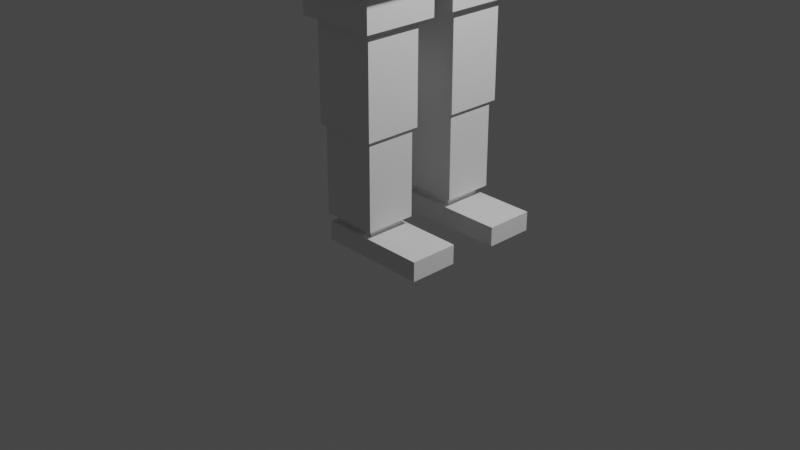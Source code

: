 # Source: Template.blend  (saved by Blender 2.81.16; exported with 4.5.12 LTS)
import bpy
from mathutils import Matrix  # noqa: F401  (used for matrix-valued properties, if any)

bpy.ops.wm.read_factory_settings(use_empty=True)
scene = bpy.context.scene
scene.name = 'Scene'

# ---- collections
col_collection = bpy.data.collections.new('Collection'); scene.collection.children.link(col_collection)

# ---- materials (node trees are filled in below, after node groups)
mat_material = bpy.data.materials.new('Material')
mat_material.alpha_threshold = 0.0
mat_material.use_transparent_shadow = False
mat_material.line_color = (0.0, 0.0, 0.0, 1.0)

# ---- material node trees
mat_material.use_nodes = True; mat_material.node_tree.nodes.clear()
_N = mat_material.node_tree.nodes; _L = mat_material.node_tree.links
n0 = _N.new('ShaderNodeOutputMaterial'); n0.name = 'Material Output'; n0.location = (300, 300)
n1 = _N.new('ShaderNodeBsdfPrincipled'); n1.name = 'Principled BSDF'; n1.location = (10, 300)
n1.distribution = 'GGX'
n1.subsurface_method = 'BURLEY'
n1.inputs[2].default_value = 0.4
n1.inputs[3].default_value = 1.45
n1.inputs[27].default_value = (0.0, 0.0, 0.0, 1.0)
n1.inputs[28].default_value = 1.0
_L.new(n1.outputs[0], n0.inputs[0])
n0.is_active_output = True

# ---- world
world_world = bpy.data.worlds.new('World'); scene.world = world_world
world_world.use_nodes = True; world_world.node_tree.nodes.clear()
_N = world_world.node_tree.nodes; _L = world_world.node_tree.links
n0 = _N.new('ShaderNodeOutputWorld'); n0.name = 'World Output'; n0.location = (300, 300)
n1 = _N.new('ShaderNodeBackground'); n1.name = 'Background'; n1.location = (10, 300)
n1.inputs[0].default_value = (0.05088, 0.05088, 0.05088, 1.0)
_L.new(n1.outputs[0], n0.inputs[0])
n0.is_active_output = True
world_world.color = (0.05088, 0.05088, 0.05088)
world_world.use_sun_shadow = False
world_world.sun_shadow_jitter_overblur = 0.0

# ---- cameras
cam_camera = bpy.data.cameras.new('Camera')
cam_camera.clip_end = 100.0
cam_camera.lens = 52.66
cam_camera.ortho_scale = 7.314

# ---- lights
light_light = bpy.data.lights.new('Light', 'POINT')
light_light.transmission_factor = 0.0
light_light.energy = 1000.0
light_light.shadow_soft_size = 0.1
light_light.shadow_maximum_resolution = 0.006
light_light.use_absolute_resolution = True

# ---- meshes
me_cube = bpy.data.meshes.new('Cube')
me_cube.from_pydata([(1.0, 1.0, 1.077), (1.0, 1.0, -1.0), (-1.0, 1.0, 1.077), (-1.0, 1.0, -1.0), (1.0, 1.0, 0.7496), (-1.0, 1.0, 0.7496), (1.302, 1.0, 0.7496), (1.302, 1.0, -1.0), (1.0, 1.0, 0.6533), (-1.0, 1.0, 0.6533), (1.302, 1.0, 0.6533), (1.523, 1.0, 0.6533), (1.523, 1.0, -1.0), (-1.0, 1.0, -1.083), (1.0, 1.0, -1.083), (1.302, 1.0, -1.083), (-1.0, 1.0, -1.148), (1.0, 1.0, -1.148), (-1.0, 0.0, -1.0), (1.0, 0.0, 1.077), (-1.0, 0.0, 1.077), (1.0, 0.0, 0.7496), (-1.0, 0.0, 0.7496), (1.302, 0.0, -1.0), (1.302, 0.0, 0.7496), (1.302, 0.0, 0.6533), (-1.0, 0.0, 0.6533), (1.523, 0.0, -1.0), (1.523, 0.0, 0.6533), (-1.0, 0.0, -1.083), (1.0, 0.0, -1.083), (1.302, 0.0, -1.083), (-1.0, 0.0, -1.148), (1.0, 0.0, -1.148), (1.0, 1.087, -1.0), (-1.0, 1.087, -1.0), (1.0, 1.087, 0.6533), (-1.0, 1.087, 0.6533), (-1.0, 1.087, 0.7496), (1.0, 1.087, 0.7496), (1.302, 1.087, 0.6533), (1.302, 1.087, -1.0), (1.0, 1.0, -1.267), (-1.0, 1.0, -1.267), (1.0, 0.0, -1.267), (-1.0, 0.0, -1.267)], [], [(22, 20, 2, 5), (5, 2, 0, 4), (1, 3, 35, 34), (26, 22, 5, 9), (8, 4, 6, 10), (3, 9, 37, 35), (23, 7, 12, 27), (18, 26, 9, 3), (4, 8, 36, 39), (7, 10, 11, 12), (30, 14, 15, 31), (18, 3, 13, 29), (1, 7, 15, 14), (3, 1, 14, 13), (29, 13, 16, 32), (13, 14, 17, 16), (14, 30, 33, 17), (16, 17, 42, 43), (7, 23, 31, 15), (10, 25, 28, 11), (12, 11, 28, 27), (10, 6, 24, 25), (4, 21, 24, 6), (4, 0, 19, 21), (0, 2, 20, 19), (37, 38, 39, 36), (34, 36, 40, 41), (35, 37, 36, 34), (10, 7, 41, 40), (5, 4, 39, 38), (8, 10, 40, 36), (9, 5, 38, 37), (7, 1, 34, 41), (43, 42, 44, 45), (32, 16, 43, 45), (33, 32, 45, 44), (17, 33, 44, 42)])
_uv = me_cube.uv_layers.new(name='UVMap')
_uv.uv.foreach_set('vector', [0.5937, 0.125, 0.625, 0.125, 0.625, 0.25, 0.5937, 0.25, 0.5937, 0.25, 0.625, 0.25, 0.625, 0.5, 0.5937, 0.5, 0.375, 0.5, 0.375, 0.25, 0.375, 0.25, 0.375, 0.5, 0.5817, 0.125, 0.5937, 0.125, 0.5937, 0.25, 0.5817, 0.25, 0.5817, 0.5, 0.5937, 0.5, 0.5937, 0.5, 0.5817, 0.5, 0.375, 0.25, 0.5817, 0.25, 0.5817, 0.25, 0.375, 0.25, 0.375, 0.625, 0.375, 0.5, 0.375, 0.5, 0.375, 0.625, 0.375, 0.125, 0.5817, 0.125, 0.5817, 0.25, 0.375, 0.25, 0.5937, 0.5, 0.5817, 0.5, 0.5817, 0.5, 0.5937, 0.5, 0.375, 0.5, 0.5817, 0.5, 0.5817, 0.5, 0.375, 0.5, 0.375, 0.625, 0.375, 0.5, 0.375, 0.5, 0.375, 0.625, 0.375, 0.125, 0.375, 0.25, 0.375, 0.25, 0.375, 0.125, 0.375, 0.5, 0.375, 0.5, 0.375, 0.5, 0.375, 0.5, 0.375, 0.25, 0.375, 0.5, 0.375, 0.5, 0.375, 0.25, 0.375, 0.125, 0.375, 0.25, 0.375, 0.25, 0.375, 0.125, 0.375, 0.25, 0.375, 0.5, 0.375, 0.5, 0.375, 0.25, 0.375, 0.5, 0.375, 0.625, 0.375, 0.625, 0.375, 0.5, 0.375, 0.25, 0.375, 0.5, 0.375, 0.5, 0.375, 0.25, 0.375, 0.5, 0.375, 0.625, 0.375, 0.625, 0.375, 0.5, 0.5817, 0.5, 0.5817, 0.625, 0.5817, 0.625, 0.5817, 0.5, 0.375, 0.5, 0.5817, 0.5, 0.5817, 0.625, 0.375, 0.625, 0.5817, 0.5, 0.5937, 0.5, 0.5937, 0.625, 0.5817, 0.625, 0.5937, 0.5, 0.5937, 0.625, 0.5937, 0.625, 0.5937, 0.5, 0.5937, 0.5, 0.625, 0.5, 0.625, 0.625, 0.5937, 0.625, 0.625, 0.5, 0.875, 0.5, 0.875, 0.625, 0.625, 0.625, 0.5817, 0.25, 0.5937, 0.25, 0.5937, 0.5, 0.5817, 0.5, 0.375, 0.5, 0.5817, 0.5, 0.5817, 0.5, 0.375, 0.5, 0.375, 0.25, 0.5817, 0.25, 0.5817, 0.5, 0.375, 0.5, 0.5817, 0.5, 0.375, 0.5, 0.375, 0.5, 0.5817, 0.5, 0.5937, 0.25, 0.5937, 0.5, 0.5937, 0.5, 0.5937, 0.25, 0.5817, 0.5, 0.5817, 0.5, 0.5817, 0.5, 0.5817, 0.5, 0.5817, 0.25, 0.5937, 0.25, 0.5937, 0.25, 0.5817, 0.25, 0.375, 0.5, 0.375, 0.5, 0.375, 0.5, 0.375, 0.5, 0.125, 0.5, 0.375, 0.5, 0.375, 0.625, 0.125, 0.625, 0.375, 0.125, 0.375, 0.25, 0.375, 0.25, 0.375, 0.125, 0.0, 0.0, 0.0, 0.0, 0.0, 0.0, 0.0, 0.0, 0.375, 0.5, 0.375, 0.625, 0.375, 0.625, 0.375, 0.5])
me_cube.materials.append(mat_material)
me_cube.use_remesh_preserve_volume = False
me_cube.use_remesh_preserve_attributes = False
me_cube.use_mirror_vertex_groups = False
me_cube.update()
me_cube_001 = bpy.data.meshes.new('Cube.001')
me_cube_001.from_pydata([(-1.0, -1.0, -1.0), (-1.0, -1.0, 1.0), (-1.0, 1.0, -1.0), (-1.0, 1.0, 1.0), (1.0, -1.0, -1.0), (1.0, -1.0, 1.0), (1.0, 1.0, -1.0), (1.0, 1.0, 1.0)], [], [(0, 1, 3, 2), (2, 3, 7, 6), (6, 7, 5, 4), (4, 5, 1, 0), (2, 6, 4, 0), (7, 3, 1, 5)])
_uv = me_cube_001.uv_layers.new(name='UVMap')
_uv.uv.foreach_set('vector', [0.375, 0.0, 0.625, 0.0, 0.625, 0.25, 0.375, 0.25, 0.375, 0.25, 0.625, 0.25, 0.625, 0.5, 0.375, 0.5, 0.375, 0.5, 0.625, 0.5, 0.625, 0.75, 0.375, 0.75, 0.375, 0.75, 0.625, 0.75, 0.625, 1.0, 0.375, 1.0, 0.125, 0.5, 0.375, 0.5, 0.375, 0.75, 0.125, 0.75, 0.625, 0.5, 0.875, 0.5, 0.875, 0.75, 0.625, 0.75])
me_cube_001.use_remesh_fix_poles = True
me_cube_001.use_remesh_preserve_attributes = False
me_cube_001.use_mirror_vertex_groups = False
me_cube_001.update()
me_cube_002 = bpy.data.meshes.new('Cube.002')
me_cube_002.from_pydata([(-1.0, -1.0, -1.0), (-1.0, -1.0, 1.0), (-1.0, 1.584, -1.0), (-1.0, 1.424, 1.0), (1.0, -1.0, -1.0), (1.0, -1.0, 1.0), (1.0, 1.584, -1.0), (1.0, 1.424, 1.0)], [], [(0, 1, 3, 2), (2, 3, 7, 6), (6, 7, 5, 4), (4, 5, 1, 0), (2, 6, 4, 0), (7, 3, 1, 5)])
_uv = me_cube_002.uv_layers.new(name='UVMap')
_uv.uv.foreach_set('vector', [0.375, 0.0, 0.625, 0.0, 0.625, 0.25, 0.375, 0.25, 0.375, 0.25, 0.625, 0.25, 0.625, 0.5, 0.375, 0.5, 0.375, 0.5, 0.625, 0.5, 0.625, 0.75, 0.375, 0.75, 0.375, 0.75, 0.625, 0.75, 0.625, 1.0, 0.375, 1.0, 0.125, 0.5, 0.375, 0.5, 0.375, 0.75, 0.125, 0.75, 0.625, 0.5, 0.875, 0.5, 0.875, 0.75, 0.625, 0.75])
me_cube_002.use_remesh_fix_poles = True
me_cube_002.use_remesh_preserve_attributes = False
me_cube_002.use_mirror_vertex_groups = False
me_cube_002.update()
me_cube_003 = bpy.data.meshes.new('Cube.003')
me_cube_003.from_pydata([(-1.0, -1.0, -9.751), (-1.0, -1.0, 1.0), (-1.0, 1.0, -9.751), (-1.0, 1.0, 1.0), (1.0, -1.0, -9.751), (1.0, -1.0, 1.0), (1.0, 1.0, -9.751), (1.0, 1.0, 1.0)], [], [(0, 1, 3, 2), (2, 3, 7, 6), (6, 7, 5, 4), (4, 5, 1, 0), (2, 6, 4, 0), (7, 3, 1, 5)])
_uv = me_cube_003.uv_layers.new(name='UVMap')
_uv.uv.foreach_set('vector', [0.375, 0.0, 0.625, 0.0, 0.625, 0.25, 0.375, 0.25, 0.375, 0.25, 0.625, 0.25, 0.625, 0.5, 0.375, 0.5, 0.375, 0.5, 0.625, 0.5, 0.625, 0.75, 0.375, 0.75, 0.375, 0.75, 0.625, 0.75, 0.625, 1.0, 0.375, 1.0, 0.125, 0.5, 0.375, 0.5, 0.375, 0.75, 0.125, 0.75, 0.625, 0.5, 0.875, 0.5, 0.875, 0.75, 0.625, 0.75])
me_cube_003.use_remesh_fix_poles = True
me_cube_003.use_remesh_preserve_attributes = False
me_cube_003.use_mirror_vertex_groups = False
me_cube_003.update()
me_cube_004 = bpy.data.meshes.new('Cube.004')
me_cube_004.from_pydata([(-1.0, -1.0, 1.0), (-1.0, 1.0, -1.0), (-1.0, 1.0, 1.0), (1.0, -1.0, 1.0), (1.0, 1.0, -1.0), (1.0, 1.0, 1.0), (-1.0, 0.0, -1.0), (-1.0, 0.0, 1.0), (1.0, 0.0, -1.0), (1.0, 0.0, 1.0), (-1.0, -1.0, -0.1681), (-1.0, 1.0, -0.1681), (1.0, 1.0, -0.1681), (1.0, -1.0, -0.1681), (1.0, 0.0, -0.1681), (-1.0, 0.0, -0.1681), (1.0, -0.8718, -0.1681), (-1.0, -0.8718, -0.1681), (1.0, -0.8718, -1.0), (-1.0, -0.8718, -1.0)], [], [(15, 7, 2, 11), (11, 2, 5, 12), (14, 9, 3, 13), (13, 3, 0, 10), (9, 7, 0, 3), (5, 2, 7, 9), (1, 4, 8, 6), (12, 5, 9, 14), (10, 0, 7, 15), (8, 14, 16, 18), (4, 12, 14, 8), (1, 11, 12, 4), (6, 15, 11, 1), (15, 14, 13, 10), (17, 19, 18, 16), (14, 15, 17, 16), (15, 6, 19, 17), (6, 8, 18, 19)])
_uv = me_cube_004.uv_layers.new(name='UVMap')
_uv.uv.foreach_set('vector', [0.479, 0.125, 0.625, 0.125, 0.625, 0.25, 0.479, 0.25, 0.479, 0.25, 0.625, 0.25, 0.625, 0.5, 0.479, 0.5, 0.479, 0.625, 0.625, 0.625, 0.625, 0.75, 0.479, 0.75, 0.479, 0.75, 0.625, 0.75, 0.625, 1.0, 0.479, 1.0, 0.625, 0.625, 0.875, 0.625, 0.875, 0.75, 0.625, 0.75, 0.625, 0.5, 0.875, 0.5, 0.875, 0.625, 0.625, 0.625, 0.125, 0.5, 0.375, 0.5, 0.375, 0.625, 0.125, 0.625, 0.479, 0.5, 0.625, 0.5, 0.625, 0.625, 0.479, 0.625, 0.479, 0.0, 0.625, 0.0, 0.625, 0.125, 0.479, 0.125, 0.375, 0.625, 0.479, 0.625, 0.479, 0.625, 0.375, 0.625, 0.375, 0.5, 0.479, 0.5, 0.479, 0.625, 0.375, 0.625, 0.375, 0.25, 0.479, 0.25, 0.479, 0.5, 0.375, 0.5, 0.375, 0.125, 0.479, 0.125, 0.479, 0.25, 0.375, 0.25, 0.479, 0.125, 0.479, 0.625, 0.479, 0.75, 0.479, 0.0, 0.479, 0.125, 0.375, 0.125, 0.375, 0.625, 0.479, 0.625, 0.479, 0.625, 0.479, 0.125, 0.479, 0.125, 0.479, 0.625, 0.479, 0.125, 0.375, 0.125, 0.375, 0.125, 0.479, 0.125, 0.125, 0.625, 0.375, 0.625, 0.375, 0.625, 0.125, 0.625])
me_cube_004.use_remesh_fix_poles = True
me_cube_004.use_remesh_preserve_attributes = False
me_cube_004.use_mirror_vertex_groups = False
me_cube_004.update()
me_cube_005 = bpy.data.meshes.new('Cube.005')
me_cube_005.from_pydata([(-1.0, -0.7828, -2.228), (-1.0, -0.7828, 1.0), (-1.0, 1.0, -2.228), (-1.0, 1.0, 1.0), (1.0, -0.7828, -2.228), (1.0, -0.7828, 1.0), (1.0, 1.0, -2.228), (1.0, 1.0, 1.0)], [], [(0, 1, 3, 2), (2, 3, 7, 6), (6, 7, 5, 4), (4, 5, 1, 0), (2, 6, 4, 0), (7, 3, 1, 5)])
_uv = me_cube_005.uv_layers.new(name='UVMap')
_uv.uv.foreach_set('vector', [0.375, 0.0, 0.625, 0.0, 0.625, 0.25, 0.375, 0.25, 0.375, 0.25, 0.625, 0.25, 0.625, 0.5, 0.375, 0.5, 0.375, 0.5, 0.625, 0.5, 0.625, 0.75, 0.375, 0.75, 0.375, 0.75, 0.625, 0.75, 0.625, 1.0, 0.375, 1.0, 0.125, 0.5, 0.375, 0.5, 0.375, 0.75, 0.125, 0.75, 0.625, 0.5, 0.875, 0.5, 0.875, 0.75, 0.625, 0.75])
me_cube_005.use_remesh_fix_poles = True
me_cube_005.use_remesh_preserve_attributes = False
me_cube_005.use_mirror_vertex_groups = False
me_cube_005.update()
me_cube_006 = bpy.data.meshes.new('Cube.006')
me_cube_006.from_pydata([(-1.0, -0.8914, -3.228), (-1.0, -0.8914, 0.0), (-1.0, 0.8914, -3.228), (-1.0, 0.8914, 0.0), (1.0, -0.8914, -3.228), (1.0, -0.8914, 0.0), (1.0, 0.8914, -3.228), (1.0, 0.8914, 0.0)], [], [(0, 1, 3, 2), (2, 3, 7, 6), (6, 7, 5, 4), (4, 5, 1, 0), (2, 6, 4, 0), (7, 3, 1, 5)])
_uv = me_cube_006.uv_layers.new(name='UVMap')
_uv.uv.foreach_set('vector', [0.375, 0.0, 0.625, 0.0, 0.625, 0.25, 0.375, 0.25, 0.375, 0.25, 0.625, 0.25, 0.625, 0.5, 0.375, 0.5, 0.375, 0.5, 0.625, 0.5, 0.625, 0.75, 0.375, 0.75, 0.375, 0.75, 0.625, 0.75, 0.625, 1.0, 0.375, 1.0, 0.125, 0.5, 0.375, 0.5, 0.375, 0.75, 0.125, 0.75, 0.625, 0.5, 0.875, 0.5, 0.875, 0.75, 0.625, 0.75])
me_cube_006.use_remesh_fix_poles = True
me_cube_006.use_remesh_preserve_attributes = False
me_cube_006.use_mirror_vertex_groups = False
me_cube_006.update()
me_cube_007 = bpy.data.meshes.new('Cube.007')
me_cube_007.from_pydata([(-1.0, -0.7828, 0.4276), (-1.0, -0.7828, 1.0), (-1.0, 1.0, 0.4276), (-1.0, 1.0, 1.0), (1.0, -0.7828, 0.4276), (1.0, -0.7828, 1.0), (1.0, 1.0, 0.4276), (1.0, 1.0, 1.0), (-1.295, 1.263, 0.4276), (-1.295, -1.046, 0.4276), (1.295, 1.263, 0.4276), (1.295, -1.046, 0.4276), (-1.295, 1.263, -0.4839), (-1.295, -1.046, -0.4839), (1.295, 1.263, -0.4839), (1.295, -1.046, -0.4839), (3.929, -1.046, 0.4276), (3.929, 1.263, 0.4276), (3.929, -1.046, -0.4839), (3.929, 1.263, -0.4839)], [], [(0, 1, 3, 2), (2, 3, 7, 6), (6, 7, 5, 4), (4, 5, 1, 0), (6, 4, 11, 10), (7, 3, 1, 5), (10, 11, 16, 17), (4, 0, 9, 11), (2, 6, 10, 8), (0, 2, 8, 9), (12, 14, 15, 13), (9, 8, 12, 13), (11, 9, 13, 15), (8, 10, 14, 12), (17, 16, 18, 19), (14, 10, 17, 19), (11, 15, 18, 16), (15, 14, 19, 18)])
_uv = me_cube_007.uv_layers.new(name='UVMap')
_uv.uv.foreach_set('vector', [0.375, 0.0, 0.625, 0.0, 0.625, 0.25, 0.375, 0.25, 0.375, 0.25, 0.625, 0.25, 0.625, 0.5, 0.375, 0.5, 0.375, 0.5, 0.625, 0.5, 0.625, 0.75, 0.375, 0.75, 0.375, 0.75, 0.625, 0.75, 0.625, 1.0, 0.375, 1.0, 0.375, 0.5, 0.375, 0.75, 0.375, 0.75, 0.375, 0.5, 0.625, 0.5, 0.875, 0.5, 0.875, 0.75, 0.625, 0.75, 0.375, 0.5, 0.375, 0.75, 0.375, 0.75, 0.375, 0.5, 0.375, 0.75, 0.375, 1.0, 0.375, 1.0, 0.375, 0.75, 0.375, 0.25, 0.375, 0.5, 0.375, 0.5, 0.375, 0.25, 0.375, 0.0, 0.375, 0.25, 0.375, 0.25, 0.375, 0.0, 0.125, 0.5, 0.375, 0.5, 0.375, 0.75, 0.125, 0.75, 0.375, 0.0, 0.375, 0.25, 0.375, 0.25, 0.375, 0.0, 0.375, 0.75, 0.375, 1.0, 0.375, 1.0, 0.375, 0.75, 0.375, 0.25, 0.375, 0.5, 0.375, 0.5, 0.375, 0.25, 0.375, 0.5, 0.375, 0.75, 0.375, 0.75, 0.375, 0.5, 0.375, 0.5, 0.375, 0.5, 0.375, 0.5, 0.375, 0.5, 0.375, 0.75, 0.375, 0.75, 0.375, 0.75, 0.375, 0.75, 0.375, 0.75, 0.375, 0.5, 0.375, 0.5, 0.375, 0.75])
me_cube_007.use_remesh_fix_poles = True
me_cube_007.use_remesh_preserve_attributes = False
me_cube_007.use_mirror_vertex_groups = False
me_cube_007.update()
me_cube_008 = bpy.data.meshes.new('Cube.008')
me_cube_008.from_pydata([(-1.0, -1.0, 1.0), (-1.0, 1.0, -1.0), (-1.0, 1.0, 1.0), (1.0, -1.0, 1.0), (1.0, 1.0, -1.0), (1.0, 1.0, 1.0), (-1.0, 0.0, -1.0), (-1.0, 0.0, 1.0), (1.0, 0.0, -1.0), (1.0, 0.0, 1.0), (-1.0, -1.0, -0.1681), (-1.0, 1.0, -0.1681), (1.0, 1.0, -0.1681), (1.0, -1.0, -0.1681), (1.0, 0.0, -0.1681), (-1.0, 0.0, -0.1681), (1.0, -0.8718, -0.1681), (-1.0, -0.8718, -0.1681), (1.0, -0.8718, -1.0), (-1.0, -0.8718, -1.0)], [], [(15, 7, 2, 11), (11, 2, 5, 12), (14, 9, 3, 13), (13, 3, 0, 10), (9, 7, 0, 3), (5, 2, 7, 9), (1, 4, 8, 6), (12, 5, 9, 14), (10, 0, 7, 15), (8, 14, 16, 18), (4, 12, 14, 8), (1, 11, 12, 4), (6, 15, 11, 1), (15, 14, 13, 10), (17, 19, 18, 16), (14, 15, 17, 16), (15, 6, 19, 17), (6, 8, 18, 19)])
_uv = me_cube_008.uv_layers.new(name='UVMap')
_uv.uv.foreach_set('vector', [0.479, 0.125, 0.625, 0.125, 0.625, 0.25, 0.479, 0.25, 0.479, 0.25, 0.625, 0.25, 0.625, 0.5, 0.479, 0.5, 0.479, 0.625, 0.625, 0.625, 0.625, 0.75, 0.479, 0.75, 0.479, 0.75, 0.625, 0.75, 0.625, 1.0, 0.479, 1.0, 0.625, 0.625, 0.875, 0.625, 0.875, 0.75, 0.625, 0.75, 0.625, 0.5, 0.875, 0.5, 0.875, 0.625, 0.625, 0.625, 0.125, 0.5, 0.375, 0.5, 0.375, 0.625, 0.125, 0.625, 0.479, 0.5, 0.625, 0.5, 0.625, 0.625, 0.479, 0.625, 0.479, 0.0, 0.625, 0.0, 0.625, 0.125, 0.479, 0.125, 0.375, 0.625, 0.479, 0.625, 0.479, 0.625, 0.375, 0.625, 0.375, 0.5, 0.479, 0.5, 0.479, 0.625, 0.375, 0.625, 0.375, 0.25, 0.479, 0.25, 0.479, 0.5, 0.375, 0.5, 0.375, 0.125, 0.479, 0.125, 0.479, 0.25, 0.375, 0.25, 0.479, 0.125, 0.479, 0.625, 0.479, 0.75, 0.479, 0.0, 0.479, 0.125, 0.375, 0.125, 0.375, 0.625, 0.479, 0.625, 0.479, 0.625, 0.479, 0.125, 0.479, 0.125, 0.479, 0.625, 0.479, 0.125, 0.375, 0.125, 0.375, 0.125, 0.479, 0.125, 0.125, 0.625, 0.375, 0.625, 0.375, 0.625, 0.125, 0.625])
me_cube_008.use_remesh_fix_poles = True
me_cube_008.use_remesh_preserve_attributes = False
me_cube_008.use_mirror_vertex_groups = False
me_cube_008.update()
me_cube_009 = bpy.data.meshes.new('Cube.009')
me_cube_009.from_pydata([(-1.0, -0.7828, -2.228), (-1.0, -0.7828, 1.0), (-1.0, 1.0, -2.228), (-1.0, 1.0, 1.0), (1.0, -0.7828, -2.228), (1.0, -0.7828, 1.0), (1.0, 1.0, -2.228), (1.0, 1.0, 1.0)], [], [(0, 1, 3, 2), (2, 3, 7, 6), (6, 7, 5, 4), (4, 5, 1, 0), (2, 6, 4, 0), (7, 3, 1, 5)])
_uv = me_cube_009.uv_layers.new(name='UVMap')
_uv.uv.foreach_set('vector', [0.375, 0.0, 0.625, 0.0, 0.625, 0.25, 0.375, 0.25, 0.375, 0.25, 0.625, 0.25, 0.625, 0.5, 0.375, 0.5, 0.375, 0.5, 0.625, 0.5, 0.625, 0.75, 0.375, 0.75, 0.375, 0.75, 0.625, 0.75, 0.625, 1.0, 0.375, 1.0, 0.125, 0.5, 0.375, 0.5, 0.375, 0.75, 0.125, 0.75, 0.625, 0.5, 0.875, 0.5, 0.875, 0.75, 0.625, 0.75])
me_cube_009.use_remesh_fix_poles = True
me_cube_009.use_remesh_preserve_attributes = False
me_cube_009.use_mirror_vertex_groups = False
me_cube_009.update()
me_cube_010 = bpy.data.meshes.new('Cube.010')
me_cube_010.from_pydata([(-1.0, -0.8914, -3.228), (-1.0, -0.8914, 0.0), (-1.0, 0.8914, -3.228), (-1.0, 0.8914, 0.0), (1.0, -0.8914, -3.228), (1.0, -0.8914, 0.0), (1.0, 0.8914, -3.228), (1.0, 0.8914, 0.0)], [], [(0, 1, 3, 2), (2, 3, 7, 6), (6, 7, 5, 4), (4, 5, 1, 0), (2, 6, 4, 0), (7, 3, 1, 5)])
_uv = me_cube_010.uv_layers.new(name='UVMap')
_uv.uv.foreach_set('vector', [0.375, 0.0, 0.625, 0.0, 0.625, 0.25, 0.375, 0.25, 0.375, 0.25, 0.625, 0.25, 0.625, 0.5, 0.375, 0.5, 0.375, 0.5, 0.625, 0.5, 0.625, 0.75, 0.375, 0.75, 0.375, 0.75, 0.625, 0.75, 0.625, 1.0, 0.375, 1.0, 0.125, 0.5, 0.375, 0.5, 0.375, 0.75, 0.125, 0.75, 0.625, 0.5, 0.875, 0.5, 0.875, 0.75, 0.625, 0.75])
me_cube_010.use_remesh_fix_poles = True
me_cube_010.use_remesh_preserve_attributes = False
me_cube_010.use_mirror_vertex_groups = False
me_cube_010.update()
me_cube_011 = bpy.data.meshes.new('Cube.011')
me_cube_011.from_pydata([(-1.0, -0.7828, 0.4276), (-1.0, -0.7828, 1.0), (-1.0, 1.0, 0.4276), (-1.0, 1.0, 1.0), (1.0, -0.7828, 0.4276), (1.0, -0.7828, 1.0), (1.0, 1.0, 0.4276), (1.0, 1.0, 1.0), (-1.295, 1.263, 0.4276), (-1.295, -1.046, 0.4276), (1.295, 1.263, 0.4276), (1.295, -1.046, 0.4276), (-1.295, 1.263, -0.4839), (-1.295, -1.046, -0.4839), (1.295, 1.263, -0.4839), (1.295, -1.046, -0.4839), (3.929, -1.046, 0.4276), (3.929, 1.263, 0.4276), (3.929, -1.046, -0.4839), (3.929, 1.263, -0.4839)], [], [(0, 1, 3, 2), (2, 3, 7, 6), (6, 7, 5, 4), (4, 5, 1, 0), (6, 4, 11, 10), (7, 3, 1, 5), (10, 11, 16, 17), (4, 0, 9, 11), (2, 6, 10, 8), (0, 2, 8, 9), (12, 14, 15, 13), (9, 8, 12, 13), (11, 9, 13, 15), (8, 10, 14, 12), (17, 16, 18, 19), (14, 10, 17, 19), (11, 15, 18, 16), (15, 14, 19, 18)])
_uv = me_cube_011.uv_layers.new(name='UVMap')
_uv.uv.foreach_set('vector', [0.375, 0.0, 0.625, 0.0, 0.625, 0.25, 0.375, 0.25, 0.375, 0.25, 0.625, 0.25, 0.625, 0.5, 0.375, 0.5, 0.375, 0.5, 0.625, 0.5, 0.625, 0.75, 0.375, 0.75, 0.375, 0.75, 0.625, 0.75, 0.625, 1.0, 0.375, 1.0, 0.375, 0.5, 0.375, 0.75, 0.375, 0.75, 0.375, 0.5, 0.625, 0.5, 0.875, 0.5, 0.875, 0.75, 0.625, 0.75, 0.375, 0.5, 0.375, 0.75, 0.375, 0.75, 0.375, 0.5, 0.375, 0.75, 0.375, 1.0, 0.375, 1.0, 0.375, 0.75, 0.375, 0.25, 0.375, 0.5, 0.375, 0.5, 0.375, 0.25, 0.375, 0.0, 0.375, 0.25, 0.375, 0.25, 0.375, 0.0, 0.125, 0.5, 0.375, 0.5, 0.375, 0.75, 0.125, 0.75, 0.375, 0.0, 0.375, 0.25, 0.375, 0.25, 0.375, 0.0, 0.375, 0.75, 0.375, 1.0, 0.375, 1.0, 0.375, 0.75, 0.375, 0.25, 0.375, 0.5, 0.375, 0.5, 0.375, 0.25, 0.375, 0.5, 0.375, 0.75, 0.375, 0.75, 0.375, 0.5, 0.375, 0.5, 0.375, 0.5, 0.375, 0.5, 0.375, 0.5, 0.375, 0.75, 0.375, 0.75, 0.375, 0.75, 0.375, 0.75, 0.375, 0.75, 0.375, 0.5, 0.375, 0.5, 0.375, 0.75])
me_cube_011.use_remesh_fix_poles = True
me_cube_011.use_remesh_preserve_attributes = False
me_cube_011.use_mirror_vertex_groups = False
me_cube_011.update()
me_cube_012 = bpy.data.meshes.new('Cube.012')
me_cube_012.from_pydata([(-1.0, -1.0, -1.0), (-1.0, -1.0, 1.0), (-1.0, 1.0, -1.0), (-1.0, 1.0, 1.0), (1.0, -1.0, -1.0), (1.0, -1.0, 1.0), (1.0, 1.0, -1.0), (1.0, 1.0, 1.0)], [], [(0, 1, 3, 2), (2, 3, 7, 6), (6, 7, 5, 4), (4, 5, 1, 0), (2, 6, 4, 0), (7, 3, 1, 5)])
_uv = me_cube_012.uv_layers.new(name='UVMap')
_uv.uv.foreach_set('vector', [0.375, 0.0, 0.625, 0.0, 0.625, 0.25, 0.375, 0.25, 0.375, 0.25, 0.625, 0.25, 0.625, 0.5, 0.375, 0.5, 0.375, 0.5, 0.625, 0.5, 0.625, 0.75, 0.375, 0.75, 0.375, 0.75, 0.625, 0.75, 0.625, 1.0, 0.375, 1.0, 0.125, 0.5, 0.375, 0.5, 0.375, 0.75, 0.125, 0.75, 0.625, 0.5, 0.875, 0.5, 0.875, 0.75, 0.625, 0.75])
me_cube_012.use_remesh_fix_poles = True
me_cube_012.use_remesh_preserve_attributes = False
me_cube_012.use_mirror_vertex_groups = False
me_cube_012.update()
me_cube_013 = bpy.data.meshes.new('Cube.013')
me_cube_013.from_pydata([(-1.0, -1.0, -1.0), (-1.0, -1.0, 1.0), (-1.0, 1.584, -1.0), (-1.0, 1.424, 1.0), (1.0, -1.0, -1.0), (1.0, -1.0, 1.0), (1.0, 1.584, -1.0), (1.0, 1.424, 1.0)], [], [(0, 1, 3, 2), (2, 3, 7, 6), (6, 7, 5, 4), (4, 5, 1, 0), (2, 6, 4, 0), (7, 3, 1, 5)])
_uv = me_cube_013.uv_layers.new(name='UVMap')
_uv.uv.foreach_set('vector', [0.375, 0.0, 0.625, 0.0, 0.625, 0.25, 0.375, 0.25, 0.375, 0.25, 0.625, 0.25, 0.625, 0.5, 0.375, 0.5, 0.375, 0.5, 0.625, 0.5, 0.625, 0.75, 0.375, 0.75, 0.375, 0.75, 0.625, 0.75, 0.625, 1.0, 0.375, 1.0, 0.125, 0.5, 0.375, 0.5, 0.375, 0.75, 0.125, 0.75, 0.625, 0.5, 0.875, 0.5, 0.875, 0.75, 0.625, 0.75])
me_cube_013.use_remesh_fix_poles = True
me_cube_013.use_remesh_preserve_attributes = False
me_cube_013.use_mirror_vertex_groups = False
me_cube_013.update()
me_cube_014 = bpy.data.meshes.new('Cube.014')
me_cube_014.from_pydata([(-1.0, -1.0, -9.751), (-1.0, -1.0, 1.0), (-1.0, 1.0, -9.751), (-1.0, 1.0, 1.0), (1.0, -1.0, -9.751), (1.0, -1.0, 1.0), (1.0, 1.0, -9.751), (1.0, 1.0, 1.0)], [], [(0, 1, 3, 2), (2, 3, 7, 6), (6, 7, 5, 4), (4, 5, 1, 0), (2, 6, 4, 0), (7, 3, 1, 5)])
_uv = me_cube_014.uv_layers.new(name='UVMap')
_uv.uv.foreach_set('vector', [0.375, 0.0, 0.625, 0.0, 0.625, 0.25, 0.375, 0.25, 0.375, 0.25, 0.625, 0.25, 0.625, 0.5, 0.375, 0.5, 0.375, 0.5, 0.625, 0.5, 0.625, 0.75, 0.375, 0.75, 0.375, 0.75, 0.625, 0.75, 0.625, 1.0, 0.375, 1.0, 0.125, 0.5, 0.375, 0.5, 0.375, 0.75, 0.125, 0.75, 0.625, 0.5, 0.875, 0.5, 0.875, 0.75, 0.625, 0.75])
me_cube_014.use_remesh_fix_poles = True
me_cube_014.use_remesh_preserve_attributes = False
me_cube_014.use_mirror_vertex_groups = False
me_cube_014.update()
me_cube_015 = bpy.data.meshes.new('Cube.015')
me_cube_015.from_pydata([(-1.0, 1.0, -1.0), (-1.0, 1.0, 1.0), (1.0, 1.0, -1.0), (1.0, 1.0, 1.0), (-1.0, 0.0, -1.0), (-1.0, 0.0, 1.0), (1.0, 0.0, -1.0), (1.0, 0.0, 1.0), (-0.114, 0.9896, 0.4198), (-0.114, 0.9896, 0.5764), (-0.114, 1.146, 0.4198), (-0.114, 1.146, 0.5764), (0.04254, 0.9896, 0.4198), (0.04254, 0.9896, 0.5764), (0.04254, 1.146, 0.4198), (0.04254, 1.146, 0.5764), (-0.2168, 0.9922, 0.4202), (-0.2168, 1.149, 0.4202), (-0.114, 1.146, 0.1668), (-0.114, 0.9896, 0.1668), (-0.2168, 1.146, 0.1668), (-0.2168, 0.9896, 0.1668), (-0.114, 1.146, 0.02511), (-0.114, 0.9896, 0.02511), (-0.005071, 1.153, 0.1738), (-0.005071, 0.9962, 0.1738), (-0.005071, 1.153, 0.03208), (-0.005071, 0.9962, 0.03208), (0.6956, 0.3329, 0.2682), (0.6956, 0.3329, 0.5006), (0.6956, 0.7132, 0.2682), (0.6956, 0.7132, 0.5006), (1.076, 0.3329, 0.2682), (1.076, 0.3329, 0.5006), (1.076, 0.7132, 0.2682), (1.076, 0.7132, 0.5006), (0.9439, -0.007297, -0.5493), (0.9439, -0.007297, -0.3168), (0.9439, 0.2505, -0.5493), (0.9439, 0.2505, -0.3168), (1.052, -0.007297, -0.5493), (1.052, -0.007297, -0.3168), (1.052, 0.2505, -0.5493), (1.052, 0.2505, -0.3168)], [], [(4, 5, 1, 0), (0, 1, 3, 2), (3, 1, 5, 7), (0, 2, 6, 4), (2, 3, 7, 6), (8, 9, 11, 10), (10, 11, 15, 14), (14, 15, 13, 12), (12, 13, 9, 8), (10, 14, 12, 8), (15, 11, 9, 13), (10, 8, 19, 18), (18, 19, 21, 20), (8, 16, 21, 19), (16, 17, 20, 21), (17, 10, 18, 20), (10, 17, 16, 8), (18, 22, 26, 24), (25, 24, 26, 27), (22, 23, 27, 26), (19, 18, 24, 25), (23, 19, 25, 27), (22, 18, 19, 23), (28, 29, 31, 30), (30, 31, 35, 34), (34, 35, 33, 32), (32, 33, 29, 28), (30, 34, 32, 28), (35, 31, 29, 33), (36, 37, 39, 38), (38, 39, 43, 42), (42, 43, 41, 40), (40, 41, 37, 36), (38, 42, 40, 36), (43, 39, 37, 41)])
_uv = me_cube_015.uv_layers.new(name='UVMap')
_uv.uv.foreach_set('vector', [0.375, 0.125, 0.625, 0.125, 0.625, 0.25, 0.375, 0.25, 0.375, 0.25, 0.625, 0.25, 0.625, 0.5, 0.375, 0.5, 0.625, 0.5, 0.875, 0.5, 0.875, 0.625, 0.625, 0.625, 0.125, 0.5, 0.375, 0.5, 0.375, 0.625, 0.125, 0.625, 0.375, 0.5, 0.625, 0.5, 0.625, 0.625, 0.375, 0.625, 0.375, 0.0, 0.625, 0.0, 0.625, 0.25, 0.375, 0.25, 0.375, 0.25, 0.625, 0.25, 0.625, 0.5, 0.375, 0.5, 0.375, 0.5, 0.625, 0.5, 0.625, 0.75, 0.375, 0.75, 0.375, 0.75, 0.625, 0.75, 0.625, 1.0, 0.375, 1.0, 0.125, 0.5, 0.375, 0.5, 0.375, 0.75, 0.125, 0.75, 0.625, 0.5, 0.875, 0.5, 0.875, 0.75, 0.625, 0.75, 0.125, 0.5, 0.125, 0.75, 0.125, 0.75, 0.125, 0.5, 0.375, 0.25, 0.375, 0.0, 0.375, 0.0, 0.375, 0.25, 0.0, 0.0, 0.0, 0.0, 0.0, 0.0, 0.0, 0.0, 0.0, 0.0, 0.0, 0.0, 0.0, 0.0, 0.0, 0.0, 0.0, 0.0, 0.0, 0.0, 0.0, 0.0, 0.0, 0.0, 0.0, 0.0, 0.0, 0.0, 0.0, 0.0, 0.0, 0.0, 0.0, 0.0, 0.0, 0.0, 0.0, 0.0, 0.0, 0.0, 0.125, 0.75, 0.125, 0.5, 0.125, 0.5, 0.125, 0.75, 0.0, 0.0, 0.0, 0.0, 0.0, 0.0, 0.0, 0.0, 0.375, 0.0, 0.375, 0.25, 0.375, 0.25, 0.375, 0.0, 0.0, 0.0, 0.0, 0.0, 0.0, 0.0, 0.0, 0.0, 0.0, 0.0, 0.0, 0.0, 0.125, 0.75, 0.0, 0.0, 0.375, 0.0, 0.625, 0.0, 0.625, 0.25, 0.375, 0.25, 0.375, 0.25, 0.625, 0.25, 0.625, 0.5, 0.375, 0.5, 0.375, 0.5, 0.625, 0.5, 0.625, 0.75, 0.375, 0.75, 0.375, 0.75, 0.625, 0.75, 0.625, 1.0, 0.375, 1.0, 0.125, 0.5, 0.375, 0.5, 0.375, 0.75, 0.125, 0.75, 0.625, 0.5, 0.875, 0.5, 0.875, 0.75, 0.625, 0.75, 0.375, 0.0, 0.625, 0.0, 0.625, 0.25, 0.375, 0.25, 0.375, 0.25, 0.625, 0.25, 0.625, 0.5, 0.375, 0.5, 0.375, 0.5, 0.625, 0.5, 0.625, 0.75, 0.375, 0.75, 0.375, 0.75, 0.625, 0.75, 0.625, 1.0, 0.375, 1.0, 0.125, 0.5, 0.375, 0.5, 0.375, 0.75, 0.125, 0.75, 0.625, 0.5, 0.875, 0.5, 0.875, 0.75, 0.625, 0.75])
me_cube_015.use_remesh_fix_poles = True
me_cube_015.use_remesh_preserve_attributes = False
me_cube_015.use_mirror_vertex_groups = False
me_cube_015.update()

# ---- objects
ob_character = bpy.data.objects.new('Character', me_cube)
ob_light = bpy.data.objects.new('Light', light_light)
ob_camera = bpy.data.objects.new('Camera', cam_camera)
ob_leftarm = bpy.data.objects.new('LeftArm', me_cube_001)
ob_cube_002 = bpy.data.objects.new('Cube.002', me_cube_002)
ob_cube_003 = bpy.data.objects.new('Cube.003', me_cube_003)
ob_leftleg = bpy.data.objects.new('LeftLeg', me_cube_004)
ob_cube_004 = bpy.data.objects.new('Cube.004', me_cube_005)
ob_cube_005 = bpy.data.objects.new('Cube.005', me_cube_006)
ob_cube_006 = bpy.data.objects.new('Cube.006', me_cube_007)
ob_rightleg = bpy.data.objects.new('RightLeg', me_cube_008)
ob_cube_001 = bpy.data.objects.new('Cube.001', me_cube_009)
ob_cube_007 = bpy.data.objects.new('Cube.007', me_cube_010)
ob_cube_008 = bpy.data.objects.new('Cube.008', me_cube_011)
ob_rightarm = bpy.data.objects.new('RightArm', me_cube_012)
ob_cube_009 = bpy.data.objects.new('Cube.009', me_cube_013)
ob_cube_010 = bpy.data.objects.new('Cube.010', me_cube_014)
ob_head = bpy.data.objects.new('head', me_cube_015)

# ---- transforms, parenting, visibility, modifiers, constraints
ob_character.location = (0.0, 0.0, 4.254)
ob_character.scale = (0.702, 1.0, 1.376)
ob_character.lock_rotations_4d = False
ob_character.empty_display_type = 'ARROWS'
ob_character.lineart.crease_threshold = 0.0
_m = ob_character.modifiers.new('Mirror', 'MIRROR')
_m.use_axis = (False, True, False)
ob_light.location = (4.076, 1.005, 5.904)
ob_light.rotation_euler = (0.6503, 0.05522, 1.866)
ob_light.lock_rotations_4d = False
ob_light.empty_display_type = 'ARROWS'
ob_light.color = (0.0, 0.0, 0.0, 0.0)
ob_light.lineart.crease_threshold = 0.0
ob_camera.location = (7.359, -6.926, 4.958)
ob_camera.rotation_euler = (1.109, 0.0, 0.8149)
ob_camera.lock_rotations_4d = False
ob_camera.empty_display_type = 'ARROWS'
ob_camera.color = (0.0, 0.0, 0.0, 0.0)
ob_camera.display_type = 'WIRE'
ob_camera.lineart.crease_threshold = 0.0
ob_leftarm.parent = ob_character
ob_leftarm.matrix_parent_inverse = Matrix(((1.425, -0.0, 0.0, -0.0), (-0.0, 1.0, -0.0, 0.0), (0.0, -0.0, 0.7268, -3.439), (-0.0, 0.0, -0.0, 1.0)))
ob_leftarm.location = (0.01192, 1.056, 5.985)
ob_leftarm.scale = (0.1992, 0.1992, 0.1992)
ob_leftarm.lineart.crease_threshold = 0.0
ob_cube_002.parent = ob_leftarm
ob_cube_002.matrix_parent_inverse = Matrix(((5.021, -0.0, 0.0, -0.05987), (-0.0, 5.021, -0.0, -5.3), (0.0, -0.0, 5.021, -30.05), (-0.0, 0.0, -0.0, 1.0)))
ob_cube_002.location = (0.01192, 1.234, 5.962)
ob_cube_002.scale = (0.1702, 0.1702, 0.1702)
ob_cube_002.lineart.crease_threshold = 0.0
ob_cube_003.parent = ob_leftarm
ob_cube_003.matrix_parent_inverse = Matrix(((5.021, -0.0, 0.0, -0.05987), (-0.0, 5.021, -0.0, -5.3), (0.0, -0.0, 5.021, -30.05), (-0.0, 0.0, -0.0, 1.0)))
ob_cube_003.location = (0.01192, 1.336, 5.652)
ob_cube_003.scale = (0.1645, 0.1645, 0.1645)
ob_cube_003.lineart.crease_threshold = 0.0
ob_leftleg.parent = ob_character
ob_leftleg.matrix_parent_inverse = Matrix(((1.425, -0.0, 0.0, -0.0), (-0.0, 1.0, -0.0, 0.0), (0.0, -0.0, 0.7268, -3.439), (-0.0, 0.0, -0.0, 1.0)))
ob_leftleg.location = (0.1458, 0.4648, 3.008)
ob_leftleg.scale = (0.4054, 0.4054, 0.4054)
ob_leftleg.lineart.crease_threshold = 0.0
ob_cube_004.parent = ob_leftleg
ob_cube_004.matrix_parent_inverse = Matrix(((2.467, -0.0, 0.0, -0.3597), (-0.0, 2.467, -0.0, -1.146), (0.0, -0.0, 2.467, -7.42), (-0.0, 0.0, -0.0, 1.0)))
ob_cube_004.location = (0.1458, 0.4648, 2.325)
ob_cube_004.scale = (0.3202, 0.3202, 0.3202)
ob_cube_004.lineart.crease_threshold = 0.0
ob_cube_005.parent = ob_cube_004
ob_cube_005.matrix_parent_inverse = Matrix(((3.123, -0.0, 0.0, -0.4554), (-0.0, 3.123, -0.0, -1.451), (0.0, -0.0, 3.123, -7.261), (-0.0, 0.0, -0.0, 1.0)))
ob_cube_005.location = (0.1458, 0.4957, 1.652)
ob_cube_005.scale = (0.2845, 0.2845, 0.2845)
ob_cube_005.lineart.crease_threshold = 0.0
ob_cube_006.parent = ob_cube_005
ob_cube_006.matrix_parent_inverse = Matrix(((3.515, -0.0, 0.0, -0.5127), (-0.0, 3.515, -0.0, -1.742), (0.0, -0.0, 3.515, -5.809), (-0.0, 0.0, -0.0, 1.0)))
ob_cube_006.location = (0.1458, 0.4648, 0.5592)
ob_cube_006.scale = (0.2114, 0.2114, 0.2114)
ob_cube_006.lineart.crease_threshold = 0.0
ob_rightleg.parent = ob_character
ob_rightleg.matrix_parent_inverse = Matrix(((1.425, -0.0, 0.0, -0.0), (-0.0, 1.0, -0.0, 0.0), (0.0, -0.0, 0.7268, -3.439), (-0.0, 0.0, -0.0, 1.0)))
ob_rightleg.location = (0.1458, -0.4648, 3.008)
ob_rightleg.rotation_euler = (-0.0, 3.144, -0.0)
ob_rightleg.scale = (-0.4054, -0.4054, -0.4054)
ob_rightleg.lineart.crease_threshold = 0.0
ob_cube_001.parent = ob_rightleg
ob_cube_001.matrix_parent_inverse = Matrix(((2.467, 0.0, -2.156e-07, -0.3597), (0.0, -2.467, -0.0, -1.146), (2.156e-07, -0.0, 2.467, -7.42), (-0.0, 0.0, -0.0, 1.0)))
ob_cube_001.location = (0.1458, -0.4648, 2.325)
ob_cube_001.rotation_euler = (-0.0, -3.14, -0.0)
ob_cube_001.scale = (-0.3202, -0.3202, -0.3202)
ob_cube_001.lineart.crease_threshold = 0.0
ob_cube_007.parent = ob_cube_001
ob_cube_007.matrix_parent_inverse = Matrix(((3.123, 0.0, -0.004522, -0.4449), (0.0, -3.123, -0.0, -1.451), (0.004522, -0.0, 3.123, -7.262), (-0.0, 0.0, -0.0, 1.0)))
ob_cube_007.location = (0.1449, -0.4957, 1.652)
ob_cube_007.rotation_euler = (-0.0, -3.139, -0.0)
ob_cube_007.scale = (-0.2845, -0.2845, -0.2845)
ob_cube_007.lineart.crease_threshold = 0.0
ob_cube_008.parent = ob_cube_007
ob_cube_008.matrix_parent_inverse = Matrix(((3.515, 0.0, -0.005091, -0.5009), (0.0, -3.515, -0.0, -1.742), (0.005091, -0.0, 3.515, -5.81), (-0.0, 0.0, -0.0, 1.0)))
ob_cube_008.location = (0.1433, -0.4648, 0.5592)
ob_cube_008.rotation_euler = (-0.0, -3.14, -0.0)
ob_cube_008.scale = (-0.2114, -0.2114, -0.2114)
ob_cube_008.lineart.crease_threshold = 0.0
ob_rightarm.parent = ob_character
ob_rightarm.matrix_parent_inverse = Matrix(((1.425, -0.0, 0.0, -0.0), (-0.0, 1.0, -0.0, 0.0), (0.0, -0.0, 0.7268, -3.439), (-0.0, 0.0, -0.0, 1.0)))
ob_rightarm.location = (0.01192, -1.056, 5.985)
ob_rightarm.rotation_euler = (-0.0, 3.142, -0.0)
ob_rightarm.scale = (-0.1992, -0.1992, -0.1992)
ob_rightarm.lineart.crease_threshold = 0.0
ob_cube_009.parent = ob_rightarm
ob_cube_009.matrix_parent_inverse = Matrix(((5.021, 0.0, -4.389e-07, -0.05987), (0.0, -5.021, -0.0, -5.3), (4.389e-07, -0.0, 5.021, -30.05), (-0.0, 0.0, -0.0, 1.0)))
ob_cube_009.location = (0.01192, -1.234, 5.962)
ob_cube_009.rotation_euler = (-0.0, -3.142, -0.0)
ob_cube_009.scale = (-0.1702, -0.1702, -0.1702)
ob_cube_009.lineart.crease_threshold = 0.0
ob_cube_010.parent = ob_rightarm
ob_cube_010.matrix_parent_inverse = Matrix(((5.021, 0.0, -4.389e-07, -0.05987), (0.0, -5.021, -0.0, -5.3), (4.389e-07, -0.0, 5.021, -30.05), (-0.0, 0.0, -0.0, 1.0)))
ob_cube_010.location = (0.01192, -1.336, 5.652)
ob_cube_010.rotation_euler = (-0.0, -3.142, -0.0)
ob_cube_010.scale = (-0.1645, -0.1645, -0.1645)
ob_cube_010.lineart.crease_threshold = 0.0
ob_head.parent = ob_character
ob_head.matrix_parent_inverse = Matrix(((1.425, -0.0, 0.0, -0.0), (-0.0, 1.0, -0.0, 0.0), (0.0, -0.0, 0.7268, -3.439), (-0.0, 0.0, -0.0, 1.0)))
ob_head.location = (0.1458, 0.0, 6.985)
ob_head.scale = (0.7893, 0.7893, 0.7893)
ob_head.lineart.crease_threshold = 0.0
_vg = ob_head.vertex_groups.new(name='Ears')
_vg = ob_head.vertex_groups.new(name='Eyes')
_vg = ob_head.vertex_groups.new(name='Mouth')
_m = ob_head.modifiers.new('Mirror', 'MIRROR')
_m.use_axis = (False, True, False)

# ---- collection membership
col_collection.objects.link(ob_character)
col_collection.objects.link(ob_light)
col_collection.objects.link(ob_camera)
col_collection.objects.link(ob_leftarm)
col_collection.objects.link(ob_cube_002)
col_collection.objects.link(ob_cube_003)
col_collection.objects.link(ob_leftleg)
col_collection.objects.link(ob_cube_004)
col_collection.objects.link(ob_cube_005)
col_collection.objects.link(ob_cube_006)
col_collection.objects.link(ob_rightleg)
col_collection.objects.link(ob_cube_001)
col_collection.objects.link(ob_cube_007)
col_collection.objects.link(ob_cube_008)
col_collection.objects.link(ob_rightarm)
col_collection.objects.link(ob_cube_009)
col_collection.objects.link(ob_cube_010)
col_collection.objects.link(ob_head)

# ---- scene / render settings (as saved in the file)
scene.camera = ob_camera
scene.frame_start = 1; scene.frame_end = 250; scene.frame_set(1)
scene.render.engine = 'BLENDER_EEVEE_NEXT'
scene.cycles.use_denoising = False
scene.cycles.samples = 128
scene.cycles.sampling_pattern = 'TABULATED_SOBOL'
scene.cycles.use_adaptive_sampling = False
scene.cycles.use_light_tree = False
scene.view_settings.view_transform = 'Filmic'
bpy.context.view_layer.update()
